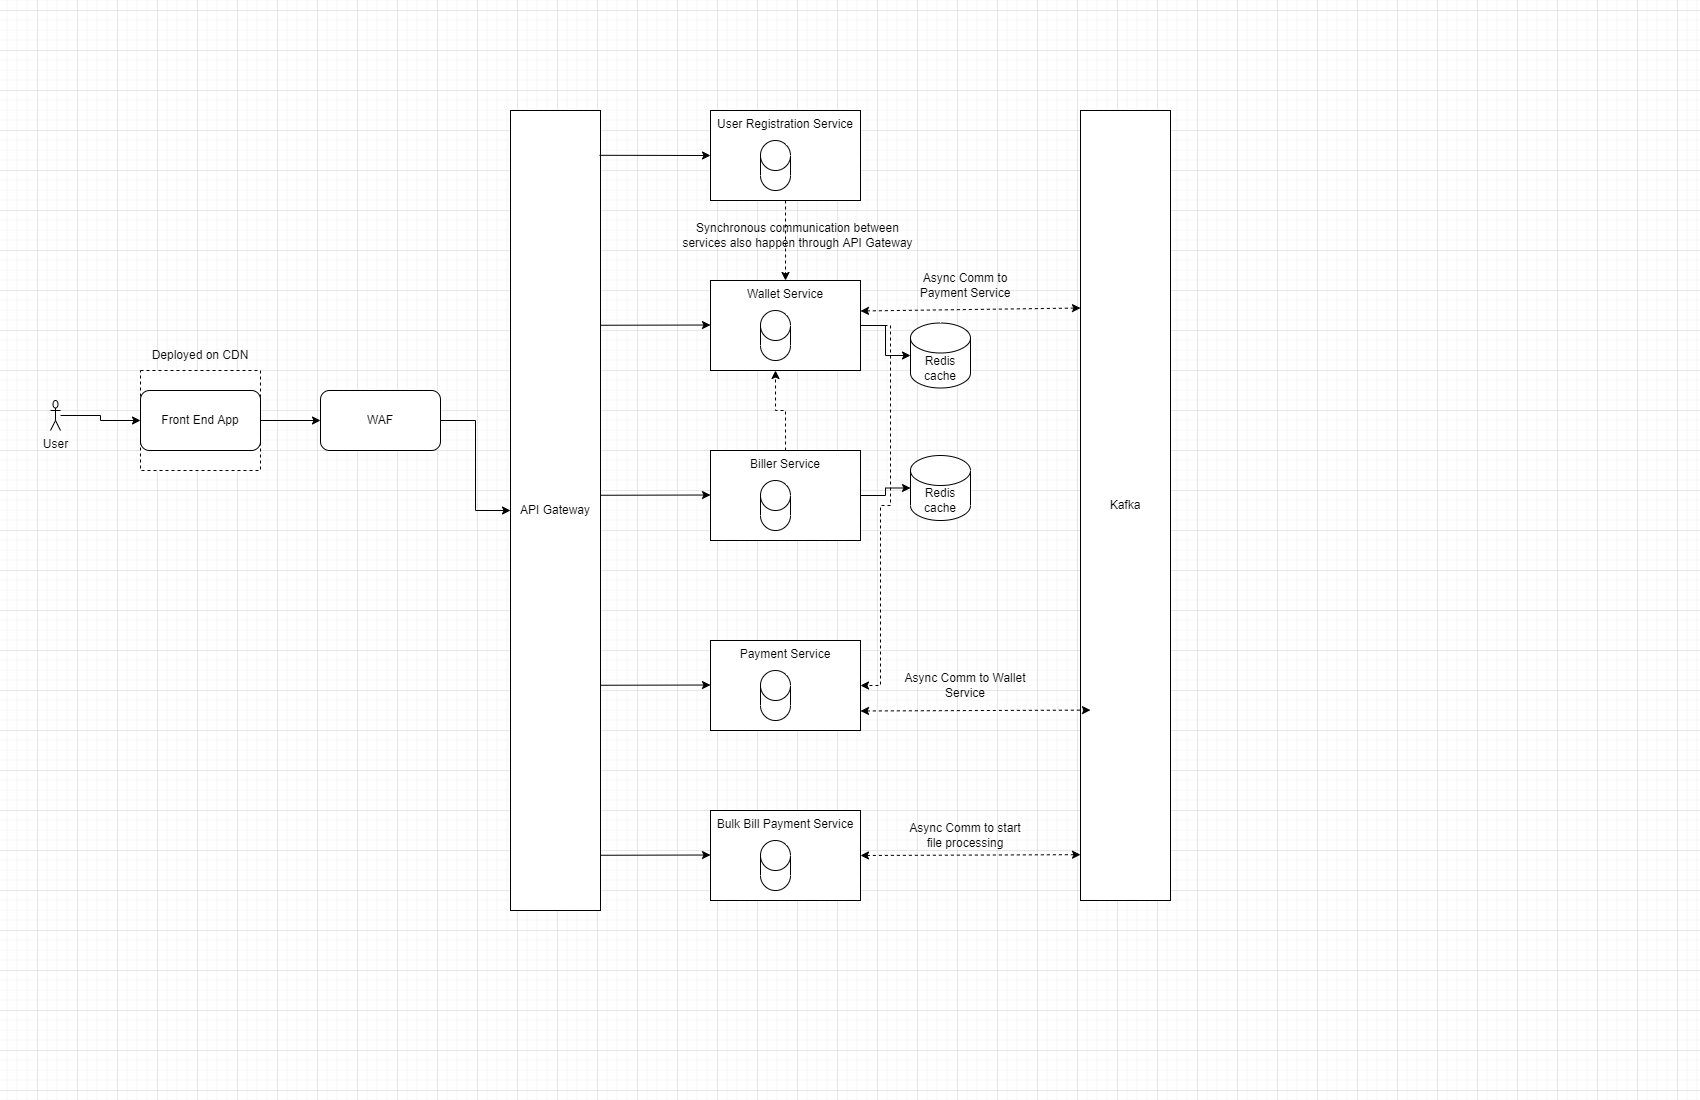

The diagram above was exported from draw.io. Its source (the exported page's mxGraphModel, read from the mxfile embedded in the PNG):
<mxGraphModel dx="1422" dy="794" grid="1" gridSize="10" guides="1" tooltips="1" connect="1" arrows="1" fold="1" page="1" pageScale="1" pageWidth="850" pageHeight="1100" math="0" shadow="0">
  <root>
    <mxCell id="0" />
    <mxCell id="1" parent="0" />
    <mxCell id="OoLVuYZngupQQQX_nDFF-3" value="" style="edgeStyle=orthogonalEdgeStyle;rounded=0;orthogonalLoop=1;jettySize=auto;html=1;" edge="1" parent="1" source="OoLVuYZngupQQQX_nDFF-1" target="OoLVuYZngupQQQX_nDFF-2">
      <mxGeometry relative="1" as="geometry" />
    </mxCell>
    <mxCell id="OoLVuYZngupQQQX_nDFF-1" value="User" style="shape=umlActor;verticalLabelPosition=bottom;verticalAlign=top;html=1;outlineConnect=0;" vertex="1" parent="1">
      <mxGeometry x="50" y="400" width="10" height="30" as="geometry" />
    </mxCell>
    <mxCell id="OoLVuYZngupQQQX_nDFF-4" value="" style="rounded=0;whiteSpace=wrap;html=1;dashed=1;" vertex="1" parent="1">
      <mxGeometry x="140" y="370" width="120" height="100" as="geometry" />
    </mxCell>
    <mxCell id="OoLVuYZngupQQQX_nDFF-7" value="" style="edgeStyle=orthogonalEdgeStyle;rounded=0;orthogonalLoop=1;jettySize=auto;html=1;" edge="1" parent="1" source="OoLVuYZngupQQQX_nDFF-2" target="OoLVuYZngupQQQX_nDFF-6">
      <mxGeometry relative="1" as="geometry" />
    </mxCell>
    <mxCell id="OoLVuYZngupQQQX_nDFF-2" value="Front End App" style="rounded=1;whiteSpace=wrap;html=1;" vertex="1" parent="1">
      <mxGeometry x="140" y="390" width="120" height="60" as="geometry" />
    </mxCell>
    <mxCell id="OoLVuYZngupQQQX_nDFF-5" value="Deployed on CDN" style="text;html=1;strokeColor=none;fillColor=none;align=center;verticalAlign=middle;whiteSpace=wrap;rounded=0;dashed=1;" vertex="1" parent="1">
      <mxGeometry x="150" y="340" width="100" height="30" as="geometry" />
    </mxCell>
    <mxCell id="OoLVuYZngupQQQX_nDFF-12" value="" style="edgeStyle=orthogonalEdgeStyle;rounded=0;orthogonalLoop=1;jettySize=auto;html=1;" edge="1" parent="1" source="OoLVuYZngupQQQX_nDFF-6" target="OoLVuYZngupQQQX_nDFF-11">
      <mxGeometry relative="1" as="geometry" />
    </mxCell>
    <mxCell id="OoLVuYZngupQQQX_nDFF-6" value="WAF" style="rounded=1;whiteSpace=wrap;html=1;" vertex="1" parent="1">
      <mxGeometry x="320" y="390" width="120" height="60" as="geometry" />
    </mxCell>
    <mxCell id="OoLVuYZngupQQQX_nDFF-11" value="API Gateway" style="rounded=0;whiteSpace=wrap;html=1;" vertex="1" parent="1">
      <mxGeometry x="510" y="110" width="90" height="800" as="geometry" />
    </mxCell>
    <mxCell id="OoLVuYZngupQQQX_nDFF-13" value="Kafka" style="rounded=0;whiteSpace=wrap;html=1;" vertex="1" parent="1">
      <mxGeometry x="1080" y="110" width="90" height="790" as="geometry" />
    </mxCell>
    <mxCell id="OoLVuYZngupQQQX_nDFF-17" value="" style="group" vertex="1" connectable="0" parent="1">
      <mxGeometry x="710" y="110" width="150" height="90" as="geometry" />
    </mxCell>
    <mxCell id="OoLVuYZngupQQQX_nDFF-14" value="User Registration Service" style="rounded=0;whiteSpace=wrap;html=1;verticalAlign=top;align=center;" vertex="1" parent="OoLVuYZngupQQQX_nDFF-17">
      <mxGeometry width="150" height="90" as="geometry" />
    </mxCell>
    <mxCell id="OoLVuYZngupQQQX_nDFF-15" value="" style="shape=cylinder3;whiteSpace=wrap;html=1;boundedLbl=1;backgroundOutline=1;size=15;" vertex="1" parent="OoLVuYZngupQQQX_nDFF-17">
      <mxGeometry x="50" y="30" width="30" height="50" as="geometry" />
    </mxCell>
    <mxCell id="OoLVuYZngupQQQX_nDFF-18" value="" style="group" vertex="1" connectable="0" parent="1">
      <mxGeometry x="710" y="280" width="150" height="90" as="geometry" />
    </mxCell>
    <mxCell id="OoLVuYZngupQQQX_nDFF-19" value="Wallet Service" style="rounded=0;whiteSpace=wrap;html=1;verticalAlign=top;align=center;" vertex="1" parent="OoLVuYZngupQQQX_nDFF-18">
      <mxGeometry width="150" height="90" as="geometry" />
    </mxCell>
    <mxCell id="OoLVuYZngupQQQX_nDFF-20" value="" style="shape=cylinder3;whiteSpace=wrap;html=1;boundedLbl=1;backgroundOutline=1;size=15;" vertex="1" parent="OoLVuYZngupQQQX_nDFF-18">
      <mxGeometry x="50" y="30" width="30" height="50" as="geometry" />
    </mxCell>
    <mxCell id="OoLVuYZngupQQQX_nDFF-23" value="" style="group" vertex="1" connectable="0" parent="1">
      <mxGeometry x="710" y="450" width="150" height="90" as="geometry" />
    </mxCell>
    <mxCell id="OoLVuYZngupQQQX_nDFF-24" value="Biller Service" style="rounded=0;whiteSpace=wrap;html=1;verticalAlign=top;align=center;" vertex="1" parent="OoLVuYZngupQQQX_nDFF-23">
      <mxGeometry width="150" height="90" as="geometry" />
    </mxCell>
    <mxCell id="OoLVuYZngupQQQX_nDFF-25" value="" style="shape=cylinder3;whiteSpace=wrap;html=1;boundedLbl=1;backgroundOutline=1;size=15;" vertex="1" parent="OoLVuYZngupQQQX_nDFF-23">
      <mxGeometry x="50" y="30" width="30" height="50" as="geometry" />
    </mxCell>
    <mxCell id="OoLVuYZngupQQQX_nDFF-26" value="" style="group" vertex="1" connectable="0" parent="1">
      <mxGeometry x="710" y="640" width="150" height="90" as="geometry" />
    </mxCell>
    <mxCell id="OoLVuYZngupQQQX_nDFF-30" value="" style="group" vertex="1" connectable="0" parent="OoLVuYZngupQQQX_nDFF-26">
      <mxGeometry width="150" height="90" as="geometry" />
    </mxCell>
    <mxCell id="OoLVuYZngupQQQX_nDFF-27" value="Payment Service" style="rounded=0;whiteSpace=wrap;html=1;verticalAlign=top;align=center;" vertex="1" parent="OoLVuYZngupQQQX_nDFF-30">
      <mxGeometry width="150" height="90" as="geometry" />
    </mxCell>
    <mxCell id="OoLVuYZngupQQQX_nDFF-28" value="" style="shape=cylinder3;whiteSpace=wrap;html=1;boundedLbl=1;backgroundOutline=1;size=15;" vertex="1" parent="OoLVuYZngupQQQX_nDFF-30">
      <mxGeometry x="50" y="30" width="30" height="50" as="geometry" />
    </mxCell>
    <mxCell id="OoLVuYZngupQQQX_nDFF-31" value="" style="group" vertex="1" connectable="0" parent="1">
      <mxGeometry x="710" y="810" width="150" height="90" as="geometry" />
    </mxCell>
    <mxCell id="OoLVuYZngupQQQX_nDFF-32" value="" style="group" vertex="1" connectable="0" parent="OoLVuYZngupQQQX_nDFF-31">
      <mxGeometry width="150" height="90" as="geometry" />
    </mxCell>
    <mxCell id="OoLVuYZngupQQQX_nDFF-33" value="Bulk Bill Payment Service" style="rounded=0;whiteSpace=wrap;html=1;verticalAlign=top;align=center;" vertex="1" parent="OoLVuYZngupQQQX_nDFF-32">
      <mxGeometry width="150" height="90" as="geometry" />
    </mxCell>
    <mxCell id="OoLVuYZngupQQQX_nDFF-34" value="" style="shape=cylinder3;whiteSpace=wrap;html=1;boundedLbl=1;backgroundOutline=1;size=15;" vertex="1" parent="OoLVuYZngupQQQX_nDFF-32">
      <mxGeometry x="50" y="30" width="30" height="50" as="geometry" />
    </mxCell>
    <mxCell id="OoLVuYZngupQQQX_nDFF-35" value="" style="endArrow=classic;html=1;rounded=0;exitX=0.989;exitY=0.056;exitDx=0;exitDy=0;exitPerimeter=0;entryX=0;entryY=0.5;entryDx=0;entryDy=0;" edge="1" parent="1" source="OoLVuYZngupQQQX_nDFF-11" target="OoLVuYZngupQQQX_nDFF-14">
      <mxGeometry width="50" height="50" relative="1" as="geometry">
        <mxPoint x="450" y="420" as="sourcePoint" />
        <mxPoint x="670" y="330" as="targetPoint" />
      </mxGeometry>
    </mxCell>
    <mxCell id="OoLVuYZngupQQQX_nDFF-36" value="" style="endArrow=classic;html=1;rounded=0;exitX=1;exitY=0.073;exitDx=0;exitDy=0;exitPerimeter=0;entryX=0;entryY=0.5;entryDx=0;entryDy=0;" edge="1" parent="1">
      <mxGeometry width="50" height="50" relative="1" as="geometry">
        <mxPoint x="600" y="324.76" as="sourcePoint" />
        <mxPoint x="710" y="324.5" as="targetPoint" />
      </mxGeometry>
    </mxCell>
    <mxCell id="OoLVuYZngupQQQX_nDFF-37" value="" style="endArrow=classic;html=1;rounded=0;exitX=1;exitY=0.073;exitDx=0;exitDy=0;exitPerimeter=0;entryX=0;entryY=0.5;entryDx=0;entryDy=0;" edge="1" parent="1">
      <mxGeometry width="50" height="50" relative="1" as="geometry">
        <mxPoint x="600" y="494.76" as="sourcePoint" />
        <mxPoint x="710" y="494.5" as="targetPoint" />
      </mxGeometry>
    </mxCell>
    <mxCell id="OoLVuYZngupQQQX_nDFF-38" value="" style="endArrow=classic;html=1;rounded=0;exitX=1;exitY=0.073;exitDx=0;exitDy=0;exitPerimeter=0;entryX=0;entryY=0.5;entryDx=0;entryDy=0;" edge="1" parent="1">
      <mxGeometry width="50" height="50" relative="1" as="geometry">
        <mxPoint x="600" y="684.76" as="sourcePoint" />
        <mxPoint x="710" y="684.5" as="targetPoint" />
      </mxGeometry>
    </mxCell>
    <mxCell id="OoLVuYZngupQQQX_nDFF-39" value="" style="endArrow=classic;html=1;rounded=0;exitX=0.5;exitY=1;exitDx=0;exitDy=0;entryX=0.5;entryY=0;entryDx=0;entryDy=0;dashed=1;" edge="1" parent="1" source="OoLVuYZngupQQQX_nDFF-14" target="OoLVuYZngupQQQX_nDFF-19">
      <mxGeometry width="50" height="50" relative="1" as="geometry">
        <mxPoint x="640" y="195.26" as="sourcePoint" />
        <mxPoint x="750" y="195" as="targetPoint" />
      </mxGeometry>
    </mxCell>
    <mxCell id="OoLVuYZngupQQQX_nDFF-40" value="Synchronous communication between services also happen through API Gateway" style="text;html=1;strokeColor=none;fillColor=none;align=center;verticalAlign=middle;whiteSpace=wrap;rounded=0;" vertex="1" parent="1">
      <mxGeometry x="675" y="220" width="245" height="30" as="geometry" />
    </mxCell>
    <mxCell id="OoLVuYZngupQQQX_nDFF-42" value="" style="edgeStyle=orthogonalEdgeStyle;rounded=0;orthogonalLoop=1;jettySize=auto;html=1;dashed=1;" edge="1" parent="1" source="OoLVuYZngupQQQX_nDFF-24">
      <mxGeometry relative="1" as="geometry">
        <mxPoint x="775" y="370" as="targetPoint" />
      </mxGeometry>
    </mxCell>
    <mxCell id="OoLVuYZngupQQQX_nDFF-43" style="edgeStyle=orthogonalEdgeStyle;rounded=0;orthogonalLoop=1;jettySize=auto;html=1;entryX=1;entryY=0.5;entryDx=0;entryDy=0;dashed=1;" edge="1" parent="1" source="OoLVuYZngupQQQX_nDFF-19" target="OoLVuYZngupQQQX_nDFF-27">
      <mxGeometry relative="1" as="geometry">
        <Array as="points">
          <mxPoint x="890" y="325" />
          <mxPoint x="890" y="505" />
          <mxPoint x="880" y="505" />
          <mxPoint x="880" y="685" />
        </Array>
      </mxGeometry>
    </mxCell>
    <mxCell id="OoLVuYZngupQQQX_nDFF-51" value="" style="endArrow=classic;html=1;rounded=0;exitX=1;exitY=0.073;exitDx=0;exitDy=0;exitPerimeter=0;entryX=0;entryY=0.5;entryDx=0;entryDy=0;" edge="1" parent="1">
      <mxGeometry width="50" height="50" relative="1" as="geometry">
        <mxPoint x="600" y="854.76" as="sourcePoint" />
        <mxPoint x="710" y="854.5" as="targetPoint" />
      </mxGeometry>
    </mxCell>
    <mxCell id="OoLVuYZngupQQQX_nDFF-53" value="" style="endArrow=classic;startArrow=classic;html=1;rounded=0;entryX=0;entryY=0.25;entryDx=0;entryDy=0;dashed=1;" edge="1" parent="1" target="OoLVuYZngupQQQX_nDFF-13">
      <mxGeometry width="50" height="50" relative="1" as="geometry">
        <mxPoint x="860" y="310.49488372093026" as="sourcePoint" />
        <mxPoint x="1000" y="310" as="targetPoint" />
      </mxGeometry>
    </mxCell>
    <mxCell id="OoLVuYZngupQQQX_nDFF-54" value="" style="endArrow=classic;startArrow=classic;html=1;rounded=0;entryX=0.111;entryY=0.759;entryDx=0;entryDy=0;entryPerimeter=0;dashed=1;" edge="1" parent="1" target="OoLVuYZngupQQQX_nDFF-13">
      <mxGeometry width="50" height="50" relative="1" as="geometry">
        <mxPoint x="860" y="710.4948837209303" as="sourcePoint" />
        <mxPoint x="1000" y="710" as="targetPoint" />
      </mxGeometry>
    </mxCell>
    <mxCell id="OoLVuYZngupQQQX_nDFF-55" value="" style="endArrow=classic;startArrow=classic;html=1;rounded=0;entryX=0;entryY=0.942;entryDx=0;entryDy=0;entryPerimeter=0;dashed=1;" edge="1" parent="1" target="OoLVuYZngupQQQX_nDFF-13">
      <mxGeometry width="50" height="50" relative="1" as="geometry">
        <mxPoint x="860" y="854.9948837209303" as="sourcePoint" />
        <mxPoint x="1000" y="854.5" as="targetPoint" />
      </mxGeometry>
    </mxCell>
    <mxCell id="OoLVuYZngupQQQX_nDFF-56" value="Async Comm to Payment Service" style="text;html=1;strokeColor=none;fillColor=none;align=center;verticalAlign=middle;whiteSpace=wrap;rounded=0;" vertex="1" parent="1">
      <mxGeometry x="900" y="270" width="130" height="30" as="geometry" />
    </mxCell>
    <mxCell id="OoLVuYZngupQQQX_nDFF-57" value="Async Comm to Wallet Service" style="text;html=1;strokeColor=none;fillColor=none;align=center;verticalAlign=middle;whiteSpace=wrap;rounded=0;" vertex="1" parent="1">
      <mxGeometry x="900" y="670" width="130" height="30" as="geometry" />
    </mxCell>
    <mxCell id="OoLVuYZngupQQQX_nDFF-58" value="Async Comm to start file processing" style="text;html=1;strokeColor=none;fillColor=none;align=center;verticalAlign=middle;whiteSpace=wrap;rounded=0;" vertex="1" parent="1">
      <mxGeometry x="900" y="820" width="130" height="30" as="geometry" />
    </mxCell>
    <mxCell id="OoLVuYZngupQQQX_nDFF-59" value="Redis cache" style="shape=cylinder3;whiteSpace=wrap;html=1;boundedLbl=1;backgroundOutline=1;size=15;" vertex="1" parent="1">
      <mxGeometry x="910" y="455" width="60" height="65" as="geometry" />
    </mxCell>
    <mxCell id="OoLVuYZngupQQQX_nDFF-60" value="" style="edgeStyle=orthogonalEdgeStyle;rounded=0;orthogonalLoop=1;jettySize=auto;html=1;" edge="1" parent="1" source="OoLVuYZngupQQQX_nDFF-24" target="OoLVuYZngupQQQX_nDFF-59">
      <mxGeometry relative="1" as="geometry" />
    </mxCell>
    <mxCell id="OoLVuYZngupQQQX_nDFF-62" value="Redis cache" style="shape=cylinder3;whiteSpace=wrap;html=1;boundedLbl=1;backgroundOutline=1;size=15;" vertex="1" parent="1">
      <mxGeometry x="910" y="322.5" width="60" height="65" as="geometry" />
    </mxCell>
    <mxCell id="OoLVuYZngupQQQX_nDFF-63" style="edgeStyle=orthogonalEdgeStyle;rounded=0;orthogonalLoop=1;jettySize=auto;html=1;" edge="1" parent="1" source="OoLVuYZngupQQQX_nDFF-19" target="OoLVuYZngupQQQX_nDFF-62">
      <mxGeometry relative="1" as="geometry" />
    </mxCell>
  </root>
</mxGraphModel>